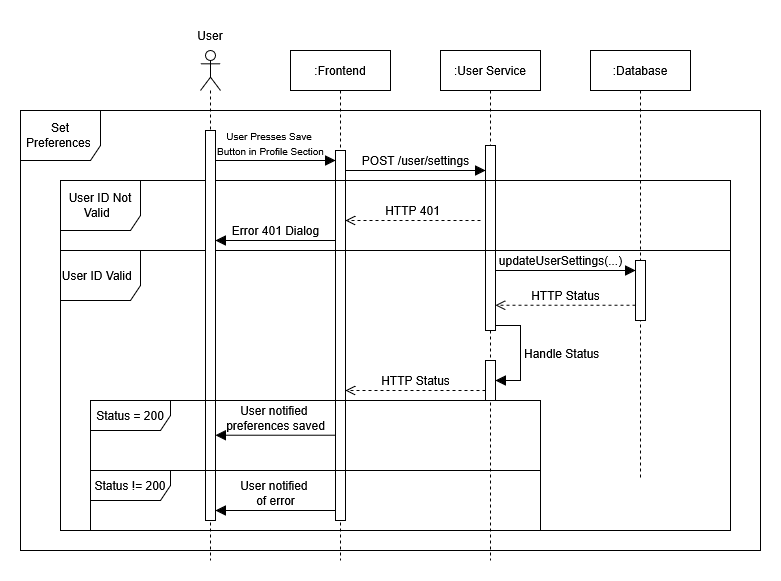

The diagram above was exported from draw.io. Its source (the exported page's mxGraphModel, read from the mxfile embedded in the PNG):
<mxGraphModel dx="2142" dy="659" grid="1" gridSize="10" guides="1" tooltips="1" connect="1" arrows="1" fold="1" page="1" pageScale="1" pageWidth="1100" pageHeight="850" background="none" math="0" shadow="0">
  <root>
    <mxCell id="0" />
    <mxCell id="1" parent="0" />
    <mxCell id="2jIO9FwlccaeWEiTIYbP-1" value="Set Preferences&amp;nbsp;" style="shape=umlFrame;whiteSpace=wrap;html=1;pointerEvents=0;width=80;height=50;" parent="1" vertex="1">
      <mxGeometry x="-140" y="310" width="740" height="440" as="geometry" />
    </mxCell>
    <mxCell id="2jIO9FwlccaeWEiTIYbP-4" value=":Frontend" style="shape=umlLifeline;perimeter=lifelinePerimeter;whiteSpace=wrap;html=1;container=1;dropTarget=0;collapsible=0;recursiveResize=0;outlineConnect=0;portConstraint=eastwest;newEdgeStyle={&quot;edgeStyle&quot;:&quot;elbowEdgeStyle&quot;,&quot;elbow&quot;:&quot;vertical&quot;,&quot;curved&quot;:0,&quot;rounded&quot;:0};" parent="1" vertex="1">
      <mxGeometry x="130" y="250" width="100" height="510" as="geometry" />
    </mxCell>
    <mxCell id="2jIO9FwlccaeWEiTIYbP-10" value="" style="html=1;points=[[0,0,0,0,5],[0,1,0,0,-5],[1,0,0,0,5],[1,1,0,0,-5]];perimeter=orthogonalPerimeter;outlineConnect=0;targetShapes=umlLifeline;portConstraint=eastwest;newEdgeStyle={&quot;curved&quot;:0,&quot;rounded&quot;:0};" parent="2jIO9FwlccaeWEiTIYbP-4" vertex="1">
      <mxGeometry x="45" y="100" width="10" height="370" as="geometry" />
    </mxCell>
    <mxCell id="2jIO9FwlccaeWEiTIYbP-5" value=":User Service" style="shape=umlLifeline;perimeter=lifelinePerimeter;whiteSpace=wrap;html=1;container=1;dropTarget=0;collapsible=0;recursiveResize=0;outlineConnect=0;portConstraint=eastwest;newEdgeStyle={&quot;edgeStyle&quot;:&quot;elbowEdgeStyle&quot;,&quot;elbow&quot;:&quot;vertical&quot;,&quot;curved&quot;:0,&quot;rounded&quot;:0};" parent="1" vertex="1">
      <mxGeometry x="280" y="250" width="100" height="510" as="geometry" />
    </mxCell>
    <mxCell id="2jIO9FwlccaeWEiTIYbP-11" value="" style="html=1;points=[[0,0,0,0,5],[0,1,0,0,-5],[1,0,0,0,5],[1,1,0,0,-5]];perimeter=orthogonalPerimeter;outlineConnect=0;targetShapes=umlLifeline;portConstraint=eastwest;newEdgeStyle={&quot;curved&quot;:0,&quot;rounded&quot;:0};" parent="2jIO9FwlccaeWEiTIYbP-5" vertex="1">
      <mxGeometry x="45" y="95" width="10" height="185" as="geometry" />
    </mxCell>
    <mxCell id="2jIO9FwlccaeWEiTIYbP-6" value=":Database" style="shape=umlLifeline;perimeter=lifelinePerimeter;whiteSpace=wrap;html=1;container=1;dropTarget=0;collapsible=0;recursiveResize=0;outlineConnect=0;portConstraint=eastwest;newEdgeStyle={&quot;edgeStyle&quot;:&quot;elbowEdgeStyle&quot;,&quot;elbow&quot;:&quot;vertical&quot;,&quot;curved&quot;:0,&quot;rounded&quot;:0};" parent="1" vertex="1">
      <mxGeometry x="430" y="250" width="100" height="430" as="geometry" />
    </mxCell>
    <mxCell id="2jIO9FwlccaeWEiTIYbP-15" value="" style="html=1;points=[[0,0,0,0,5],[0,1,0,0,-5],[1,0,0,0,5],[1,1,0,0,-5]];perimeter=orthogonalPerimeter;outlineConnect=0;targetShapes=umlLifeline;portConstraint=eastwest;newEdgeStyle={&quot;curved&quot;:0,&quot;rounded&quot;:0};" parent="2jIO9FwlccaeWEiTIYbP-6" vertex="1">
      <mxGeometry x="45" y="210" width="10" height="60" as="geometry" />
    </mxCell>
    <mxCell id="2jIO9FwlccaeWEiTIYbP-13" value="POST /user/settings" style="html=1;verticalAlign=bottom;endArrow=block;curved=0;rounded=0;fontSize=12;startSize=8;endSize=8;" parent="1" edge="1">
      <mxGeometry width="80" relative="1" as="geometry">
        <mxPoint x="185" y="370" as="sourcePoint" />
        <mxPoint x="325" y="370" as="targetPoint" />
      </mxGeometry>
    </mxCell>
    <mxCell id="2jIO9FwlccaeWEiTIYbP-14" value="HTTP 401" style="html=1;verticalAlign=bottom;endArrow=open;dashed=1;endSize=8;curved=0;rounded=0;fontSize=12;" parent="1" target="2jIO9FwlccaeWEiTIYbP-10" edge="1">
      <mxGeometry relative="1" as="geometry">
        <mxPoint x="320" y="420" as="sourcePoint" />
        <mxPoint x="190" y="420" as="targetPoint" />
      </mxGeometry>
    </mxCell>
    <mxCell id="2jIO9FwlccaeWEiTIYbP-17" value="User ID Not Valid&amp;nbsp;&amp;nbsp;" style="shape=umlFrame;whiteSpace=wrap;html=1;pointerEvents=0;width=80;height=50;" parent="1" vertex="1">
      <mxGeometry x="-100" y="380" width="670" height="70" as="geometry" />
    </mxCell>
    <mxCell id="2jIO9FwlccaeWEiTIYbP-18" value="User ID Valid&amp;nbsp;&amp;nbsp;" style="shape=umlFrame;whiteSpace=wrap;html=1;pointerEvents=0;width=80;height=50;" parent="1" vertex="1">
      <mxGeometry x="-100" y="450" width="670" height="280" as="geometry" />
    </mxCell>
    <mxCell id="2jIO9FwlccaeWEiTIYbP-19" value="updateUserSettings(...)" style="html=1;verticalAlign=bottom;endArrow=block;curved=0;rounded=0;fontSize=12;startSize=8;endSize=8;" parent="1" target="2jIO9FwlccaeWEiTIYbP-15" edge="1">
      <mxGeometry x="-0.0714" width="80" relative="1" as="geometry">
        <mxPoint x="335" y="470" as="sourcePoint" />
        <mxPoint x="445" y="470" as="targetPoint" />
        <mxPoint as="offset" />
      </mxGeometry>
    </mxCell>
    <mxCell id="2jIO9FwlccaeWEiTIYbP-20" value="HTTP Status" style="html=1;verticalAlign=bottom;endArrow=open;dashed=1;endSize=8;curved=0;rounded=0;fontSize=12;" parent="1" edge="1">
      <mxGeometry relative="1" as="geometry">
        <mxPoint x="475.0000000000001" y="504.73" as="sourcePoint" />
        <mxPoint x="335" y="504.73" as="targetPoint" />
      </mxGeometry>
    </mxCell>
    <mxCell id="2jIO9FwlccaeWEiTIYbP-21" value="" style="html=1;points=[[0,0,0,0,5],[0,1,0,0,-5],[1,0,0,0,5],[1,1,0,0,-5]];perimeter=orthogonalPerimeter;outlineConnect=0;targetShapes=umlLifeline;portConstraint=eastwest;newEdgeStyle={&quot;curved&quot;:0,&quot;rounded&quot;:0};" parent="1" vertex="1">
      <mxGeometry x="325" y="560" width="10" height="40" as="geometry" />
    </mxCell>
    <mxCell id="2jIO9FwlccaeWEiTIYbP-22" value="Handle Status" style="html=1;align=left;spacingLeft=2;endArrow=block;rounded=0;edgeStyle=orthogonalEdgeStyle;curved=0;rounded=0;fontSize=12;startSize=8;endSize=8;exitX=1;exitY=1;exitDx=0;exitDy=-5;exitPerimeter=0;" parent="1" source="2jIO9FwlccaeWEiTIYbP-11" target="2jIO9FwlccaeWEiTIYbP-21" edge="1">
      <mxGeometry relative="1" as="geometry">
        <mxPoint x="360" y="560" as="sourcePoint" />
        <Array as="points">
          <mxPoint x="360" y="525" />
          <mxPoint x="360" y="580" />
        </Array>
      </mxGeometry>
    </mxCell>
    <mxCell id="2jIO9FwlccaeWEiTIYbP-23" value="HTTP Status" style="html=1;verticalAlign=bottom;endArrow=open;dashed=1;endSize=8;curved=0;rounded=0;fontSize=12;" parent="1" edge="1">
      <mxGeometry relative="1" as="geometry">
        <mxPoint x="325" y="590" as="sourcePoint" />
        <mxPoint x="185" y="590" as="targetPoint" />
      </mxGeometry>
    </mxCell>
    <mxCell id="tulsYJwp27ksP72CcDxN-6" value="" style="shape=umlLifeline;perimeter=lifelinePerimeter;whiteSpace=wrap;html=1;container=1;dropTarget=0;collapsible=0;recursiveResize=0;outlineConnect=0;portConstraint=eastwest;newEdgeStyle={&quot;curved&quot;:0,&quot;rounded&quot;:0};participant=umlActor;" parent="1" vertex="1">
      <mxGeometry x="40" y="250" width="20" height="510" as="geometry" />
    </mxCell>
    <mxCell id="tulsYJwp27ksP72CcDxN-7" value="" style="html=1;points=[[0,0,0,0,5],[0,1,0,0,-5],[1,0,0,0,5],[1,1,0,0,-5]];perimeter=orthogonalPerimeter;outlineConnect=0;targetShapes=umlLifeline;portConstraint=eastwest;newEdgeStyle={&quot;curved&quot;:0,&quot;rounded&quot;:0};" parent="tulsYJwp27ksP72CcDxN-6" vertex="1">
      <mxGeometry x="5" y="80" width="10" height="390" as="geometry" />
    </mxCell>
    <mxCell id="tulsYJwp27ksP72CcDxN-9" value="&lt;div&gt;&lt;font style=&quot;font-size: 10px;&quot;&gt;User Presses Save&amp;nbsp;&lt;/font&gt;&lt;/div&gt;&lt;div&gt;&lt;font style=&quot;font-size: 10px;&quot;&gt;Button in Profile Section&lt;/font&gt;&lt;/div&gt;" style="html=1;verticalAlign=bottom;endArrow=block;curved=0;rounded=0;fontSize=12;startSize=8;endSize=8;" parent="1" source="tulsYJwp27ksP72CcDxN-7" edge="1">
      <mxGeometry x="-0.0833" width="80" relative="1" as="geometry">
        <mxPoint x="60" y="360" as="sourcePoint" />
        <mxPoint x="175" y="360" as="targetPoint" />
        <mxPoint as="offset" />
      </mxGeometry>
    </mxCell>
    <mxCell id="tulsYJwp27ksP72CcDxN-11" value="Error 401 Dialog" style="html=1;verticalAlign=bottom;endArrow=block;curved=0;rounded=0;fontSize=12;startSize=8;endSize=8;" parent="1" edge="1">
      <mxGeometry width="80" relative="1" as="geometry">
        <mxPoint x="175" y="440" as="sourcePoint" />
        <mxPoint x="55" y="440" as="targetPoint" />
      </mxGeometry>
    </mxCell>
    <mxCell id="tulsYJwp27ksP72CcDxN-12" value="&lt;div&gt;User notified&amp;nbsp;&lt;/div&gt;&lt;div&gt;preferences saved&lt;/div&gt;" style="html=1;verticalAlign=bottom;endArrow=block;curved=0;rounded=0;fontSize=12;startSize=8;endSize=8;" parent="1" edge="1">
      <mxGeometry width="80" relative="1" as="geometry">
        <mxPoint x="175" y="634.72" as="sourcePoint" />
        <mxPoint x="55" y="634.72" as="targetPoint" />
      </mxGeometry>
    </mxCell>
    <mxCell id="tulsYJwp27ksP72CcDxN-13" value="Status = 200" style="shape=umlFrame;whiteSpace=wrap;html=1;pointerEvents=0;width=80;height=30;" parent="1" vertex="1">
      <mxGeometry x="-70" y="600" width="450" height="70" as="geometry" />
    </mxCell>
    <mxCell id="tulsYJwp27ksP72CcDxN-14" value="Status != 200" style="shape=umlFrame;whiteSpace=wrap;html=1;pointerEvents=0;width=80;height=30;" parent="1" vertex="1">
      <mxGeometry x="-70" y="670" width="450" height="60" as="geometry" />
    </mxCell>
    <mxCell id="tulsYJwp27ksP72CcDxN-15" value="&lt;div&gt;User notified&amp;nbsp;&lt;/div&gt;&lt;div&gt;of error&lt;/div&gt;" style="html=1;verticalAlign=bottom;endArrow=block;curved=0;rounded=0;fontSize=12;startSize=8;endSize=8;" parent="1" edge="1">
      <mxGeometry width="80" relative="1" as="geometry">
        <mxPoint x="175" y="710" as="sourcePoint" />
        <mxPoint x="55" y="710" as="targetPoint" />
      </mxGeometry>
    </mxCell>
    <mxCell id="QR3GCuLpN_-ywoj74-fT-1" value="User" style="text;html=1;whiteSpace=wrap;strokeColor=none;fillColor=none;align=center;verticalAlign=middle;rounded=0;" parent="1" vertex="1">
      <mxGeometry x="20" y="220" width="60" height="30" as="geometry" />
    </mxCell>
  </root>
</mxGraphModel>